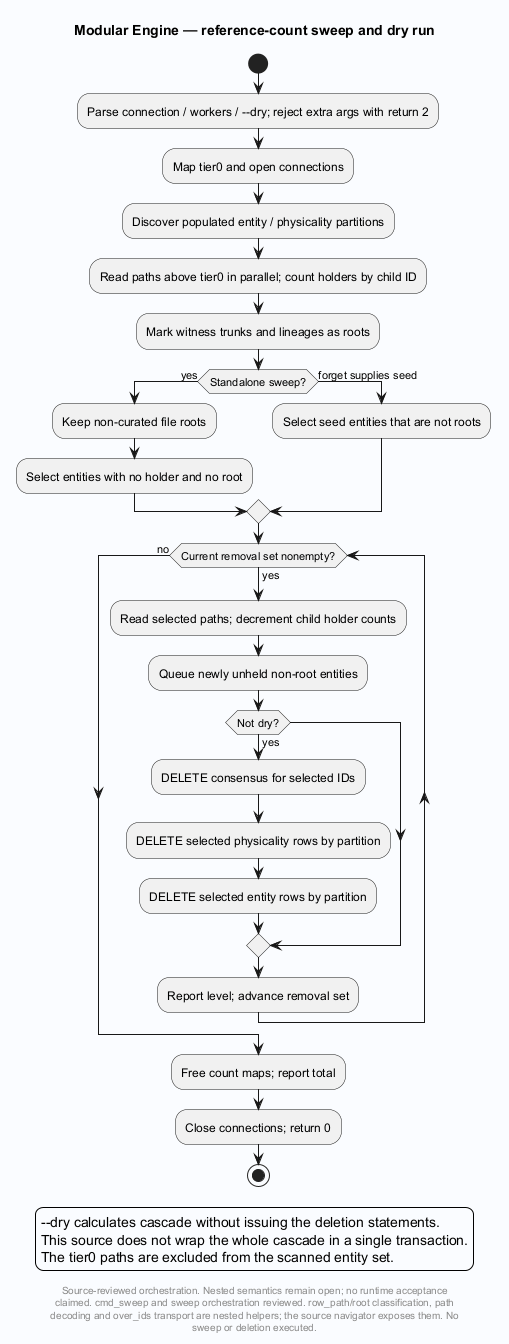

The diagram above was rendered by PlantUML. Its source (embedded in the PNG):
@startuml
' Evidence: Laplace-Engine/src/forget.c SHA256 a38bd17960c904cd1d00158a684b48a7a993b5e1b617cb51439c09b6a483ca78
skinparam backgroundColor #FAFCFF
skinparam shadowing false
skinparam defaultFontName SansSerif
title Modular Engine — reference-count sweep and dry run

start
:Parse connection / workers / --dry; reject extra args with return 2;
:Map tier0 and open connections;
:Discover populated entity / physicality partitions;
:Read paths above tier0 in parallel; count holders by child ID;
:Mark witness trunks and lineages as roots;
if (Standalone sweep?) then (yes)
 :Keep non-curated file roots;
 :Select entities with no holder and no root;
else (forget supplies seed)
 :Select seed entities that are not roots;
endif
while (Current removal set nonempty?) is (yes)
 :Read selected paths; decrement child holder counts;
 :Queue newly unheld non-root entities;
 if (Not dry?) then (yes)
  :DELETE consensus for selected IDs;
  :DELETE selected physicality rows by partition;
  :DELETE selected entity rows by partition;
 endif
 :Report level; advance removal set;
endwhile (no)
:Free count maps; report total;
:Close connections; return 0;
stop
legend
--dry calculates cascade without issuing the deletion statements.
This source does not wrap the whole cascade in a single transaction.
The tier0 paths are excluded from the scanned entity set.
endlegend

footer
Source-reviewed orchestration. Nested semantics remain open; no runtime acceptance
claimed. cmd_sweep and sweep orchestration reviewed. row_path/root classification, path
decoding and over_ids transport are nested helpers; the source navigator exposes them. No
sweep or deletion executed.
end footer

@enduml